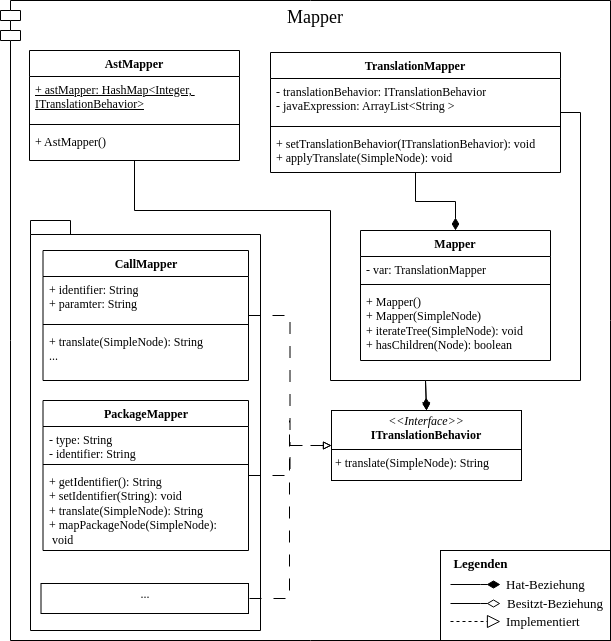

The diagram above was exported from draw.io. Its source (the exported page's mxGraphModel, read from the mxfile embedded in the PNG):
<mxGraphModel dx="2270" dy="829" grid="1" gridSize="10" guides="1" tooltips="1" connect="1" arrows="1" fold="1" page="1" pageScale="1" pageWidth="850" pageHeight="1100" math="0" shadow="0">
  <root>
    <mxCell id="0" />
    <mxCell id="1" parent="0" />
    <mxCell id="zxXx-b3xjTiUfwtZ-elh-11" value="&lt;font style=&quot;font-size: 18px;&quot;&gt;Mapper&lt;/font&gt;" style="shape=module;align=left;spacingLeft=20;align=center;verticalAlign=top;whiteSpace=wrap;html=1;fontFamily=Semi Serif;" parent="1" vertex="1">
      <mxGeometry x="-800" y="30" width="610" height="640" as="geometry" />
    </mxCell>
    <mxCell id="zxXx-b3xjTiUfwtZ-elh-22" style="edgeStyle=orthogonalEdgeStyle;rounded=0;orthogonalLoop=1;jettySize=auto;html=1;entryX=0.5;entryY=0;entryDx=0;entryDy=0;endArrow=diamondThin;endFill=1;endSize=10;fontFamily=Semi Serif;" parent="1" source="Z5rKjkf7lyBJ4CXWFrCA-1" target="Z5rKjkf7lyBJ4CXWFrCA-13" edge="1">
      <mxGeometry relative="1" as="geometry" />
    </mxCell>
    <mxCell id="zxXx-b3xjTiUfwtZ-elh-23" style="edgeStyle=orthogonalEdgeStyle;rounded=0;orthogonalLoop=1;jettySize=auto;html=1;entryX=0.5;entryY=0;entryDx=0;entryDy=0;" parent="1" source="Z5rKjkf7lyBJ4CXWFrCA-1" target="Z5rKjkf7lyBJ4CXWFrCA-5" edge="1">
      <mxGeometry relative="1" as="geometry">
        <Array as="points">
          <mxPoint x="-220" y="142" />
          <mxPoint x="-220" y="410" />
          <mxPoint x="-375" y="410" />
        </Array>
      </mxGeometry>
    </mxCell>
    <mxCell id="Z5rKjkf7lyBJ4CXWFrCA-1" value="TranslationMapper" style="swimlane;fontStyle=1;align=center;verticalAlign=top;childLayout=stackLayout;horizontal=1;startSize=26;horizontalStack=0;resizeParent=1;resizeParentMax=0;resizeLast=0;collapsible=1;marginBottom=0;whiteSpace=wrap;html=1;fontFamily=Semi Serif;" parent="1" vertex="1">
      <mxGeometry x="-530" y="82" width="290" height="120" as="geometry" />
    </mxCell>
    <mxCell id="Z5rKjkf7lyBJ4CXWFrCA-2" value="- translationBehavior: ITranslationBehavior&lt;div&gt;- javaExpression: ArrayList&amp;lt;String &amp;gt;&lt;/div&gt;" style="text;strokeColor=none;fillColor=none;align=left;verticalAlign=top;spacingLeft=4;spacingRight=4;overflow=hidden;rotatable=0;points=[[0,0.5],[1,0.5]];portConstraint=eastwest;whiteSpace=wrap;html=1;fontFamily=Semi Serif;" parent="Z5rKjkf7lyBJ4CXWFrCA-1" vertex="1">
      <mxGeometry y="26" width="290" height="44" as="geometry" />
    </mxCell>
    <mxCell id="Z5rKjkf7lyBJ4CXWFrCA-3" value="" style="line;strokeWidth=1;fillColor=none;align=left;verticalAlign=middle;spacingTop=-1;spacingLeft=3;spacingRight=3;rotatable=0;labelPosition=right;points=[];portConstraint=eastwest;strokeColor=inherit;fontFamily=Semi Serif;" parent="Z5rKjkf7lyBJ4CXWFrCA-1" vertex="1">
      <mxGeometry y="70" width="290" height="8" as="geometry" />
    </mxCell>
    <mxCell id="Z5rKjkf7lyBJ4CXWFrCA-4" value="+ setTranslationBehavior(ITranslationBehavior): void&lt;div&gt;+ applyTranslate(SimpleNode): void&lt;/div&gt;" style="text;strokeColor=none;fillColor=none;align=left;verticalAlign=top;spacingLeft=4;spacingRight=4;overflow=hidden;rotatable=0;points=[[0,0.5],[1,0.5]];portConstraint=eastwest;whiteSpace=wrap;html=1;fontFamily=Semi Serif;" parent="Z5rKjkf7lyBJ4CXWFrCA-1" vertex="1">
      <mxGeometry y="78" width="290" height="42" as="geometry" />
    </mxCell>
    <mxCell id="Z5rKjkf7lyBJ4CXWFrCA-5" value="&lt;p style=&quot;margin:0px;margin-top:4px;text-align:center;&quot;&gt;&lt;i&gt;&amp;lt;&amp;lt;Interface&amp;gt;&amp;gt;&lt;/i&gt;&lt;br&gt;&lt;b&gt;ITranslationBehavior&lt;/b&gt;&lt;/p&gt;&lt;hr size=&quot;1&quot; style=&quot;border-style:solid;&quot;&gt;&lt;p style=&quot;margin:0px;margin-left:4px;&quot;&gt;&lt;/p&gt;&lt;p style=&quot;margin:0px;margin-left:4px;&quot;&gt;+ translate(SimpleNode): String&lt;br&gt;&lt;br&gt;&lt;/p&gt;" style="verticalAlign=top;align=left;overflow=fill;html=1;whiteSpace=wrap;fontFamily=Semi Serif;" parent="1" vertex="1">
      <mxGeometry x="-469" y="440" width="190" height="70" as="geometry" />
    </mxCell>
    <mxCell id="zxXx-b3xjTiUfwtZ-elh-21" style="edgeStyle=orthogonalEdgeStyle;rounded=0;orthogonalLoop=1;jettySize=auto;html=1;entryX=0.5;entryY=0;entryDx=0;entryDy=0;endArrow=diamondThin;endFill=1;endSize=10;fontFamily=Semi Serif;" parent="1" source="Z5rKjkf7lyBJ4CXWFrCA-7" target="Z5rKjkf7lyBJ4CXWFrCA-5" edge="1">
      <mxGeometry relative="1" as="geometry">
        <Array as="points">
          <mxPoint x="-666" y="240" />
          <mxPoint x="-470" y="240" />
          <mxPoint x="-470" y="410" />
          <mxPoint x="-375" y="410" />
        </Array>
      </mxGeometry>
    </mxCell>
    <mxCell id="Z5rKjkf7lyBJ4CXWFrCA-7" value="AstMapper" style="swimlane;fontStyle=1;align=center;verticalAlign=top;childLayout=stackLayout;horizontal=1;startSize=26;horizontalStack=0;resizeParent=1;resizeParentMax=0;resizeLast=0;collapsible=1;marginBottom=0;whiteSpace=wrap;html=1;fontFamily=Semi Serif;" parent="1" vertex="1">
      <mxGeometry x="-771" y="80" width="210" height="110" as="geometry" />
    </mxCell>
    <mxCell id="Z5rKjkf7lyBJ4CXWFrCA-8" value="&lt;u&gt;+ astMapper: HashMap&amp;lt;Integer,&amp;nbsp; ITranslationBehavior&amp;gt;&lt;br&gt;&lt;/u&gt;" style="text;strokeColor=none;fillColor=none;align=left;verticalAlign=top;spacingLeft=4;spacingRight=4;overflow=hidden;rotatable=0;points=[[0,0.5],[1,0.5]];portConstraint=eastwest;whiteSpace=wrap;html=1;fontFamily=Semi Serif;" parent="Z5rKjkf7lyBJ4CXWFrCA-7" vertex="1">
      <mxGeometry y="26" width="210" height="44" as="geometry" />
    </mxCell>
    <mxCell id="Z5rKjkf7lyBJ4CXWFrCA-9" value="" style="line;strokeWidth=1;fillColor=none;align=left;verticalAlign=middle;spacingTop=-1;spacingLeft=3;spacingRight=3;rotatable=0;labelPosition=right;points=[];portConstraint=eastwest;strokeColor=inherit;fontFamily=Semi Serif;" parent="Z5rKjkf7lyBJ4CXWFrCA-7" vertex="1">
      <mxGeometry y="70" width="210" height="8" as="geometry" />
    </mxCell>
    <mxCell id="Z5rKjkf7lyBJ4CXWFrCA-10" value="+ AstMapper()&lt;div&gt;&lt;br&gt;&lt;/div&gt;" style="text;strokeColor=none;fillColor=none;align=left;verticalAlign=top;spacingLeft=4;spacingRight=4;overflow=hidden;rotatable=0;points=[[0,0.5],[1,0.5]];portConstraint=eastwest;whiteSpace=wrap;html=1;fontFamily=Semi Serif;" parent="Z5rKjkf7lyBJ4CXWFrCA-7" vertex="1">
      <mxGeometry y="78" width="210" height="32" as="geometry" />
    </mxCell>
    <mxCell id="Z5rKjkf7lyBJ4CXWFrCA-13" value="Mapper" style="swimlane;fontStyle=1;align=center;verticalAlign=top;childLayout=stackLayout;horizontal=1;startSize=26;horizontalStack=0;resizeParent=1;resizeParentMax=0;resizeLast=0;collapsible=1;marginBottom=0;whiteSpace=wrap;html=1;fontFamily=Semi Serif;" parent="1" vertex="1">
      <mxGeometry x="-440" y="260" width="190" height="130" as="geometry" />
    </mxCell>
    <mxCell id="Z5rKjkf7lyBJ4CXWFrCA-14" value="&lt;div&gt;- var: TranslationMapper&lt;/div&gt;" style="text;strokeColor=none;fillColor=none;align=left;verticalAlign=top;spacingLeft=4;spacingRight=4;overflow=hidden;rotatable=0;points=[[0,0.5],[1,0.5]];portConstraint=eastwest;whiteSpace=wrap;html=1;fontFamily=Semi Serif;" parent="Z5rKjkf7lyBJ4CXWFrCA-13" vertex="1">
      <mxGeometry y="26" width="190" height="24" as="geometry" />
    </mxCell>
    <mxCell id="Z5rKjkf7lyBJ4CXWFrCA-15" value="" style="line;strokeWidth=1;fillColor=none;align=left;verticalAlign=middle;spacingTop=-1;spacingLeft=3;spacingRight=3;rotatable=0;labelPosition=right;points=[];portConstraint=eastwest;strokeColor=inherit;fontFamily=Semi Serif;" parent="Z5rKjkf7lyBJ4CXWFrCA-13" vertex="1">
      <mxGeometry y="50" width="190" height="8" as="geometry" />
    </mxCell>
    <mxCell id="Z5rKjkf7lyBJ4CXWFrCA-16" value="&lt;div&gt;+ Mapper()&lt;/div&gt;&lt;div&gt;+ Mapper(SimpleNode)&lt;/div&gt;&lt;div&gt;+ iterateTree(SimpleNode): void&lt;/div&gt;&lt;div&gt;+ hasChildren(Node): boolean&lt;/div&gt;" style="text;strokeColor=none;fillColor=none;align=left;verticalAlign=top;spacingLeft=4;spacingRight=4;overflow=hidden;rotatable=0;points=[[0,0.5],[1,0.5]];portConstraint=eastwest;whiteSpace=wrap;html=1;fontFamily=Semi Serif;" parent="Z5rKjkf7lyBJ4CXWFrCA-13" vertex="1">
      <mxGeometry y="58" width="190" height="72" as="geometry" />
    </mxCell>
    <mxCell id="zxXx-b3xjTiUfwtZ-elh-12" value="" style="shape=folder;fontStyle=1;spacingTop=10;tabWidth=40;tabHeight=14;tabPosition=left;html=1;whiteSpace=wrap;fontFamily=Semi Serif;" parent="1" vertex="1">
      <mxGeometry x="-770" y="250" width="230" height="410" as="geometry" />
    </mxCell>
    <mxCell id="zxXx-b3xjTiUfwtZ-elh-14" style="edgeStyle=orthogonalEdgeStyle;rounded=0;orthogonalLoop=1;jettySize=auto;html=1;entryX=0;entryY=0.5;entryDx=0;entryDy=0;dashed=1;dashPattern=12 12;endArrow=block;endFill=0;fontFamily=Semi Serif;" parent="1" source="Z5rKjkf7lyBJ4CXWFrCA-21" target="Z5rKjkf7lyBJ4CXWFrCA-5" edge="1">
      <mxGeometry relative="1" as="geometry" />
    </mxCell>
    <mxCell id="Z5rKjkf7lyBJ4CXWFrCA-21" value="CallMapper" style="swimlane;fontStyle=1;align=center;verticalAlign=top;childLayout=stackLayout;horizontal=1;startSize=26;horizontalStack=0;resizeParent=1;resizeParentMax=0;resizeLast=0;collapsible=1;marginBottom=0;whiteSpace=wrap;html=1;fontFamily=Semi Serif;" parent="1" vertex="1">
      <mxGeometry x="-757.5" y="280" width="205.5" height="130" as="geometry" />
    </mxCell>
    <mxCell id="Z5rKjkf7lyBJ4CXWFrCA-22" value="+ identifier: String&lt;div&gt;+ paramter: String&lt;/div&gt;" style="text;strokeColor=none;fillColor=none;align=left;verticalAlign=top;spacingLeft=4;spacingRight=4;overflow=hidden;rotatable=0;points=[[0,0.5],[1,0.5]];portConstraint=eastwest;whiteSpace=wrap;html=1;fontFamily=Semi Serif;" parent="Z5rKjkf7lyBJ4CXWFrCA-21" vertex="1">
      <mxGeometry y="26" width="205.5" height="44" as="geometry" />
    </mxCell>
    <mxCell id="Z5rKjkf7lyBJ4CXWFrCA-23" value="" style="line;strokeWidth=1;fillColor=none;align=left;verticalAlign=middle;spacingTop=-1;spacingLeft=3;spacingRight=3;rotatable=0;labelPosition=right;points=[];portConstraint=eastwest;strokeColor=inherit;fontFamily=Semi Serif;" parent="Z5rKjkf7lyBJ4CXWFrCA-21" vertex="1">
      <mxGeometry y="70" width="205.5" height="8" as="geometry" />
    </mxCell>
    <mxCell id="Z5rKjkf7lyBJ4CXWFrCA-24" value="&lt;div&gt;+ translate(SimpleNode): String&lt;/div&gt;&lt;div&gt;...&lt;/div&gt;" style="text;strokeColor=none;fillColor=none;align=left;verticalAlign=top;spacingLeft=4;spacingRight=4;overflow=hidden;rotatable=0;points=[[0,0.5],[1,0.5]];portConstraint=eastwest;whiteSpace=wrap;html=1;fontFamily=Semi Serif;" parent="Z5rKjkf7lyBJ4CXWFrCA-21" vertex="1">
      <mxGeometry y="78" width="205.5" height="52" as="geometry" />
    </mxCell>
    <mxCell id="zxXx-b3xjTiUfwtZ-elh-15" style="edgeStyle=orthogonalEdgeStyle;rounded=0;orthogonalLoop=1;jettySize=auto;html=1;entryX=0;entryY=0.5;entryDx=0;entryDy=0;dashed=1;dashPattern=12 12;endArrow=block;endFill=0;fontFamily=Semi Serif;" parent="1" source="Z5rKjkf7lyBJ4CXWFrCA-42" target="Z5rKjkf7lyBJ4CXWFrCA-5" edge="1">
      <mxGeometry relative="1" as="geometry" />
    </mxCell>
    <mxCell id="Z5rKjkf7lyBJ4CXWFrCA-42" value="PackageMapper" style="swimlane;fontStyle=1;align=center;verticalAlign=top;childLayout=stackLayout;horizontal=1;startSize=26;horizontalStack=0;resizeParent=1;resizeParentMax=0;resizeLast=0;collapsible=1;marginBottom=0;whiteSpace=wrap;html=1;fontFamily=Semi Serif;" parent="1" vertex="1">
      <mxGeometry x="-757.5" y="430" width="205.5" height="150" as="geometry" />
    </mxCell>
    <mxCell id="Z5rKjkf7lyBJ4CXWFrCA-43" value="- type: String&lt;div&gt;- identifier: String&lt;/div&gt;" style="text;strokeColor=none;fillColor=none;align=left;verticalAlign=top;spacingLeft=4;spacingRight=4;overflow=hidden;rotatable=0;points=[[0,0.5],[1,0.5]];portConstraint=eastwest;whiteSpace=wrap;html=1;fontFamily=Semi Serif;" parent="Z5rKjkf7lyBJ4CXWFrCA-42" vertex="1">
      <mxGeometry y="26" width="205.5" height="34" as="geometry" />
    </mxCell>
    <mxCell id="Z5rKjkf7lyBJ4CXWFrCA-44" value="" style="line;strokeWidth=1;fillColor=none;align=left;verticalAlign=middle;spacingTop=-1;spacingLeft=3;spacingRight=3;rotatable=0;labelPosition=right;points=[];portConstraint=eastwest;strokeColor=inherit;fontFamily=Semi Serif;" parent="Z5rKjkf7lyBJ4CXWFrCA-42" vertex="1">
      <mxGeometry y="60" width="205.5" height="8" as="geometry" />
    </mxCell>
    <mxCell id="Z5rKjkf7lyBJ4CXWFrCA-45" value="+ getIdentifier(): String&lt;div&gt;+ setIdentifier(String): void&lt;/div&gt;&lt;div&gt;+ translate(SimpleNode): String&lt;/div&gt;&lt;div&gt;+ mapPackageNode(SimpleNode):&amp;nbsp; &amp;nbsp; &amp;nbsp;void&lt;/div&gt;" style="text;strokeColor=none;fillColor=none;align=left;verticalAlign=top;spacingLeft=4;spacingRight=4;overflow=hidden;rotatable=0;points=[[0,0.5],[1,0.5]];portConstraint=eastwest;whiteSpace=wrap;html=1;fontFamily=Semi Serif;" parent="Z5rKjkf7lyBJ4CXWFrCA-42" vertex="1">
      <mxGeometry y="68" width="205.5" height="82" as="geometry" />
    </mxCell>
    <mxCell id="zxXx-b3xjTiUfwtZ-elh-1" value="" style="group;fontFamily=Semi Serif;fontSize=13;" parent="1" vertex="1" connectable="0">
      <mxGeometry x="-360" y="580" width="170" height="90" as="geometry" />
    </mxCell>
    <mxCell id="zxXx-b3xjTiUfwtZ-elh-2" value="" style="html=1;whiteSpace=wrap;fontFamily=Semi Serif;fontSize=13;" parent="zxXx-b3xjTiUfwtZ-elh-1" vertex="1">
      <mxGeometry width="170" height="90" as="geometry" />
    </mxCell>
    <mxCell id="zxXx-b3xjTiUfwtZ-elh-3" style="edgeStyle=orthogonalEdgeStyle;rounded=0;orthogonalLoop=1;jettySize=auto;html=1;endArrow=diamondThin;endFill=1;startSize=11;endSize=11;fontFamily=Semi Serif;fontSize=13;" parent="zxXx-b3xjTiUfwtZ-elh-1" edge="1">
      <mxGeometry relative="1" as="geometry">
        <mxPoint x="10" y="34" as="sourcePoint" />
        <mxPoint x="60" y="34" as="targetPoint" />
        <Array as="points">
          <mxPoint x="40" y="34" />
        </Array>
      </mxGeometry>
    </mxCell>
    <mxCell id="zxXx-b3xjTiUfwtZ-elh-4" style="edgeStyle=orthogonalEdgeStyle;rounded=0;orthogonalLoop=1;jettySize=auto;html=1;endArrow=diamondThin;endFill=0;startSize=11;endSize=11;fontFamily=Semi Serif;fontSize=13;" parent="zxXx-b3xjTiUfwtZ-elh-1" edge="1">
      <mxGeometry relative="1" as="geometry">
        <mxPoint x="10" y="53" as="sourcePoint" />
        <mxPoint x="60" y="53" as="targetPoint" />
        <Array as="points">
          <mxPoint x="40" y="53" />
        </Array>
      </mxGeometry>
    </mxCell>
    <mxCell id="zxXx-b3xjTiUfwtZ-elh-5" style="edgeStyle=orthogonalEdgeStyle;rounded=0;orthogonalLoop=1;jettySize=auto;html=1;endArrow=block;endFill=0;startSize=11;endSize=11;dashed=1;fontFamily=Semi Serif;fontSize=13;" parent="zxXx-b3xjTiUfwtZ-elh-1" edge="1">
      <mxGeometry relative="1" as="geometry">
        <mxPoint x="10" y="71" as="sourcePoint" />
        <mxPoint x="60" y="71" as="targetPoint" />
        <Array as="points">
          <mxPoint x="40" y="71" />
        </Array>
      </mxGeometry>
    </mxCell>
    <mxCell id="zxXx-b3xjTiUfwtZ-elh-6" value="Legenden" style="text;align=center;fontStyle=1;verticalAlign=middle;spacingLeft=3;spacingRight=3;strokeColor=none;rotatable=0;points=[[0,0.5],[1,0.5]];portConstraint=eastwest;html=1;fontFamily=Semi Serif;fontSize=13;" parent="zxXx-b3xjTiUfwtZ-elh-1" vertex="1">
      <mxGeometry width="80" height="26" as="geometry" />
    </mxCell>
    <mxCell id="zxXx-b3xjTiUfwtZ-elh-7" value="" style="line;strokeWidth=1;fillColor=none;align=left;verticalAlign=middle;spacingTop=-1;spacingLeft=3;spacingRight=3;rotatable=0;labelPosition=right;points=[];portConstraint=eastwest;strokeColor=inherit;fontFamily=Semi Serif;fontSize=13;" parent="zxXx-b3xjTiUfwtZ-elh-1" vertex="1">
      <mxGeometry y="20" width="170" height="8" as="geometry" />
    </mxCell>
    <mxCell id="zxXx-b3xjTiUfwtZ-elh-8" value="Hat-Beziehung" style="text;strokeColor=none;fillColor=none;align=left;verticalAlign=top;spacingLeft=4;spacingRight=4;overflow=hidden;rotatable=0;points=[[0,0.5],[1,0.5]];portConstraint=eastwest;whiteSpace=wrap;html=1;fontFamily=Semi Serif;fontSize=13;" parent="zxXx-b3xjTiUfwtZ-elh-1" vertex="1">
      <mxGeometry x="60" y="20" width="100" height="26" as="geometry" />
    </mxCell>
    <mxCell id="zxXx-b3xjTiUfwtZ-elh-9" value="Besitzt-Beziehung" style="text;strokeColor=none;fillColor=none;align=left;verticalAlign=top;spacingLeft=4;spacingRight=4;overflow=hidden;rotatable=0;points=[[0,0.5],[1,0.5]];portConstraint=eastwest;whiteSpace=wrap;html=1;fontFamily=Semi Serif;fontSize=13;" parent="zxXx-b3xjTiUfwtZ-elh-1" vertex="1">
      <mxGeometry x="61" y="39" width="109" height="26" as="geometry" />
    </mxCell>
    <mxCell id="zxXx-b3xjTiUfwtZ-elh-10" value="Implementiert" style="text;strokeColor=none;fillColor=none;align=left;verticalAlign=top;spacingLeft=4;spacingRight=4;overflow=hidden;rotatable=0;points=[[0,0.5],[1,0.5]];portConstraint=eastwest;whiteSpace=wrap;html=1;fontFamily=Semi Serif;fontSize=13;" parent="zxXx-b3xjTiUfwtZ-elh-1" vertex="1">
      <mxGeometry x="60" y="57" width="109" height="26" as="geometry" />
    </mxCell>
    <mxCell id="zxXx-b3xjTiUfwtZ-elh-19" style="edgeStyle=orthogonalEdgeStyle;rounded=0;orthogonalLoop=1;jettySize=auto;html=1;endArrow=none;endFill=0;dashed=1;dashPattern=12 12;fontFamily=Semi Serif;" parent="1" edge="1">
      <mxGeometry relative="1" as="geometry">
        <mxPoint x="-551" y="628" as="sourcePoint" />
        <mxPoint x="-511" y="450" as="targetPoint" />
        <Array as="points">
          <mxPoint x="-511" y="628" />
        </Array>
      </mxGeometry>
    </mxCell>
    <mxCell id="zxXx-b3xjTiUfwtZ-elh-16" value="&lt;p style=&quot;margin:0px;margin-top:4px;text-align:center;&quot;&gt;...&lt;/p&gt;" style="verticalAlign=top;align=left;overflow=fill;fontSize=12;fontFamily=Semi Serif;html=1;whiteSpace=wrap;" parent="1" vertex="1">
      <mxGeometry x="-759.5" y="613" width="207.5" height="30" as="geometry" />
    </mxCell>
  </root>
</mxGraphModel>